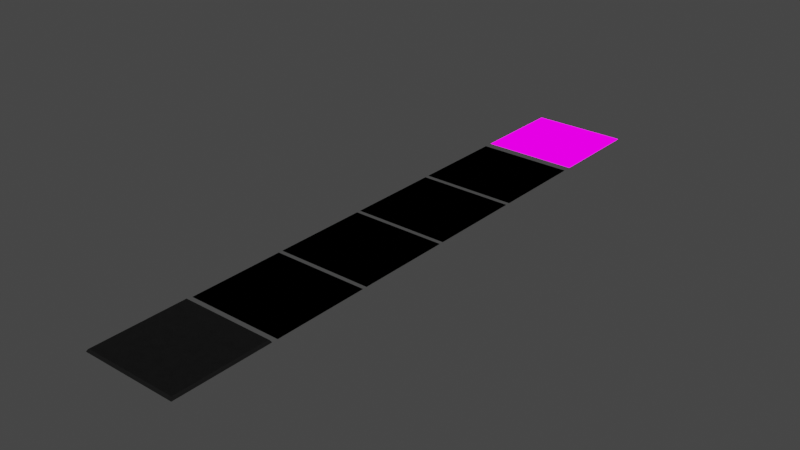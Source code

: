 # Source: tiles.blend  (saved by Blender 2.92.15; exported with 4.5.12 LTS)
import bpy
from mathutils import Matrix  # noqa: F401  (used for matrix-valued properties, if any)

bpy.ops.wm.read_factory_settings(use_empty=True)
scene = bpy.context.scene
scene.name = 'Scene'

# ---- collections
col_tiles = bpy.data.collections.new('tiles'); scene.collection.children.link(col_tiles)

# ---- images (referenced by path relative to the original .blend; pixels are not part of the script)
import os
ASSET_DIR = os.environ.get("B2B_ASSET_DIR", "")  # directory of the original .blend (textures are referenced by path, not embedded)
HERE = os.path.dirname(os.path.abspath(__file__))  # packed textures are extracted next to this script under _unpacked/

def load_image(name, relpath, width, height, colorspace="sRGB"):
    """Load a texture the original file referenced (path relative to the .blend, or extracted next to this script)."""
    p = next((c for c in (os.path.join(HERE, relpath), os.path.join(ASSET_DIR, relpath)) if relpath and os.path.exists(c)), "")
    if p:
        img = bpy.data.images.load(p, check_existing=True)
        img.name = name
    else:  # same state as the original file: an image datablock whose file is absent (Cycles renders it pink)
        img = bpy.data.images.new(name, width, height)
        img.source = "FILE"
        img.filepath = "//" + (relpath or name)
    img.colorspace_settings.name = colorspace
    return img
img_normal = load_image('normal', 'normal.png', 1024, 1024, 'Non-Color')
img_normal1_png = load_image('normal1.png', 'normal1.png', 1024, 1024, 'sRGB')
img_untitled = load_image('Untitled', '_unpacked/Untitled.9ca10537.png', 1024, 1024, 'sRGB')
img_untitled_002 = load_image('Untitled.002', '', 1024, 1024, 'sRGB')
img_untitled_00411_png = load_image('Untitled.00411.png', 'Untitled.00411.png', 1024, 1024, 'sRGB')
img_untitled_004 = load_image('Untitled.004', 'Untitled.004.png', 1024, 1024, 'sRGB')

# ---- materials (node trees are filled in below, after node groups)
mat_material = bpy.data.materials.new('Material')
mat_material.alpha_threshold = 0.0
mat_material.use_transparent_shadow = False
mat_material.line_color = (0.0, 0.0, 0.0, 1.0)
mat_material_001 = bpy.data.materials.new('Material.001')
mat_material_001.alpha_threshold = 0.0
mat_material_001.use_transparent_shadow = False
mat_material_001.line_color = (0.0, 0.0, 0.0, 1.0)
mat_material_002 = bpy.data.materials.new('Material.002')
mat_material_002.alpha_threshold = 0.0
mat_material_002.use_transparent_shadow = False
mat_material_002.line_color = (0.0, 0.0, 0.0, 1.0)
mat_material_003 = bpy.data.materials.new('Material.003')
mat_material_003.alpha_threshold = 0.0
mat_material_003.use_transparent_shadow = False
mat_material_003.line_color = (0.0, 0.0, 0.0, 1.0)
mat_material_004 = bpy.data.materials.new('Material.004')
mat_material_004.alpha_threshold = 0.0
mat_material_004.use_transparent_shadow = False
mat_material_004.line_color = (0.0, 0.0, 0.0, 1.0)

# ---- material node trees
mat_material.use_nodes = True; mat_material.node_tree.nodes.clear()
_N = mat_material.node_tree.nodes; _L = mat_material.node_tree.links
n0 = _N.new('ShaderNodeBsdfPrincipled'); n0.name = 'Principled BSDF'; n0.location = (196, 500)
n0.distribution = 'GGX'
n0.inputs[0].default_value = (0.0, 0.0, 0.0, 1.0)
n0.inputs[3].default_value = 1.45
n0.inputs[27].default_value = (0.0, 0.0, 0.0, 1.0)
n0.inputs[28].default_value = 1.0
n1 = _N.new('ShaderNodeOutputMaterial'); n1.name = 'Material Output'; n1.location = (482, 472)
n2 = _N.new('ShaderNodeTexImage'); n2.name = 'Image Texture'; n2.location = (-319, 163)
n2.image = img_normal
n2.interpolation = 'Cubic'
n3 = _N.new('ShaderNodeBump'); n3.name = 'Bump'; n3.location = (9, 110)
n3.width = 112
n3.inputs[0].default_value = 0.25
n3.inputs[1].default_value = 1.0
n3.inputs[2].default_value = 1.0
n4 = _N.new('ShaderNodeMapRange'); n4.name = 'Map Range'; n4.location = (-50, 530)
n4.inputs[3].default_value = 0.4
n4.inputs[4].default_value = 0.8
n5 = _N.new('ShaderNodeTexNoise'); n5.name = 'Noise Texture'; n5.location = (-307, 514)
n5.inputs[2].default_value = 10.0
n5.inputs[3].default_value = 7.1
n5.inputs[4].default_value = 1.0
_L.new(n3.outputs[0], n0.inputs[5])
_L.new(n0.outputs[0], n1.inputs[0])
_L.new(n2.outputs[0], n3.inputs[3])
_L.new(n5.outputs[0], n4.inputs[0])
_L.new(n4.outputs[0], n0.inputs[2])
n1.is_active_output = True
mat_material_001.use_nodes = True; mat_material_001.node_tree.nodes.clear()
_N = mat_material_001.node_tree.nodes; _L = mat_material_001.node_tree.links
n0 = _N.new('ShaderNodeBsdfPrincipled'); n0.name = 'Principled BSDF'; n0.location = (196, 500)
n0.distribution = 'GGX'
n0.inputs[0].default_value = (0.0, 0.0, 0.0, 1.0)
n0.inputs[3].default_value = 1.45
n0.inputs[27].default_value = (0.0, 0.0, 0.0, 1.0)
n0.inputs[28].default_value = 1.0
n1 = _N.new('ShaderNodeOutputMaterial'); n1.name = 'Material Output'; n1.location = (482, 472)
n2 = _N.new('ShaderNodeBump'); n2.name = 'Bump'; n2.location = (33, 189)
n2.width = 112
n2.inputs[0].default_value = 0.25
n2.inputs[1].default_value = 3.2
n2.inputs[2].default_value = 1.0
n3 = _N.new('ShaderNodeMapRange'); n3.name = 'Map Range'; n3.location = (-82, 580)
n3.inputs[3].default_value = 0.4
n3.inputs[4].default_value = 0.8
n4 = _N.new('ShaderNodeTexImage'); n4.name = 'Image Texture'; n4.location = (-325, 202)
n4.image = img_normal1_png
n4.interpolation = 'Cubic'
n5 = _N.new('ShaderNodeTexNoise'); n5.name = 'Noise Texture'; n5.location = (-339, 564)
n5.inputs[2].default_value = 10.0
n5.inputs[3].default_value = 7.1
n5.inputs[4].default_value = 1.0
_L.new(n2.outputs[0], n0.inputs[5])
_L.new(n0.outputs[0], n1.inputs[0])
_L.new(n4.outputs[0], n2.inputs[3])
_L.new(n5.outputs[0], n3.inputs[0])
_L.new(n3.outputs[0], n0.inputs[2])
n1.is_active_output = True
mat_material_002.use_nodes = True; mat_material_002.node_tree.nodes.clear()
_N = mat_material_002.node_tree.nodes; _L = mat_material_002.node_tree.links
n0 = _N.new('ShaderNodeBsdfPrincipled'); n0.name = 'Principled BSDF'; n0.location = (196, 500)
n0.distribution = 'GGX'
n0.inputs[0].default_value = (0.0, 0.0, 0.0, 1.0)
n0.inputs[3].default_value = 1.45
n0.inputs[27].default_value = (0.0, 0.0, 0.0, 1.0)
n0.inputs[28].default_value = 1.0
n1 = _N.new('ShaderNodeOutputMaterial'); n1.name = 'Material Output'; n1.location = (482, 472)
n2 = _N.new('ShaderNodeMapRange'); n2.name = 'Map Range'; n2.location = (-58, 723)
n2.inputs[3].default_value = 0.4
n2.inputs[4].default_value = 0.8
n3 = _N.new('ShaderNodeTexNoise'); n3.name = 'Noise Texture'; n3.location = (-314, 707)
n3.inputs[2].default_value = 10.0
n3.inputs[3].default_value = 7.1
n3.inputs[4].default_value = 1.0
n4 = _N.new('ShaderNodeTexImage'); n4.name = 'Image Texture'; n4.location = (-366, 244)
n4.image = img_untitled
n4.interpolation = 'Cubic'
n5 = _N.new('ShaderNodeBump'); n5.name = 'Bump'; n5.location = (21, 184)
n5.width = 112
n5.inputs[0].default_value = 0.25
n5.inputs[1].default_value = 3.2
n5.inputs[2].default_value = 1.0
_L.new(n5.outputs[0], n0.inputs[5])
_L.new(n0.outputs[0], n1.inputs[0])
_L.new(n4.outputs[0], n5.inputs[3])
_L.new(n3.outputs[0], n2.inputs[0])
_L.new(n2.outputs[0], n0.inputs[2])
n1.is_active_output = True
mat_material_003.use_nodes = True; mat_material_003.node_tree.nodes.clear()
_N = mat_material_003.node_tree.nodes; _L = mat_material_003.node_tree.links
n0 = _N.new('ShaderNodeBsdfPrincipled'); n0.name = 'Principled BSDF'; n0.location = (196, 500)
n0.distribution = 'GGX'
n0.inputs[0].default_value = (0.0, 0.0, 0.0, 1.0)
n0.inputs[3].default_value = 1.45
n0.inputs[27].default_value = (0.0, 0.0, 0.0, 1.0)
n0.inputs[28].default_value = 1.0
n1 = _N.new('ShaderNodeOutputMaterial'); n1.name = 'Material Output'; n1.location = (482, 472)
n2 = _N.new('ShaderNodeBump'); n2.name = 'Bump'; n2.location = (58, 345)
n2.width = 112
n2.inputs[0].default_value = 0.25
n2.inputs[1].default_value = 3.2
n2.inputs[2].default_value = 1.0
n3 = _N.new('ShaderNodeMapRange'); n3.name = 'Map Range'; n3.location = (-95, 635)
n3.inputs[3].default_value = 0.4
n3.inputs[4].default_value = 0.8
n4 = _N.new('ShaderNodeTexNoise'); n4.name = 'Noise Texture'; n4.location = (-352, 619)
n4.inputs[2].default_value = 10.0
n4.inputs[3].default_value = 7.1
n4.inputs[4].default_value = 1.0
n5 = _N.new('ShaderNodeTexImage'); n5.name = 'Image Texture'; n5.location = (-212, 342)
n5.image = img_untitled_002
n5.interpolation = 'Cubic'
_L.new(n2.outputs[0], n0.inputs[5])
_L.new(n0.outputs[0], n1.inputs[0])
_L.new(n5.outputs[0], n2.inputs[3])
_L.new(n4.outputs[0], n3.inputs[0])
_L.new(n3.outputs[0], n0.inputs[2])
n1.is_active_output = True
mat_material_004.use_nodes = True; mat_material_004.node_tree.nodes.clear()
_N = mat_material_004.node_tree.nodes; _L = mat_material_004.node_tree.links
n0 = _N.new('ShaderNodeOutputMaterial'); n0.name = 'Material Output'; n0.location = (482, 472)
n1 = _N.new('ShaderNodeMapRange'); n1.name = 'Map Range'; n1.location = (-95, 635)
n1.inputs[3].default_value = 0.4
n1.inputs[4].default_value = 0.8
n2 = _N.new('ShaderNodeTexNoise'); n2.name = 'Noise Texture'; n2.location = (-352, 619)
n2.inputs[2].default_value = 10.0
n2.inputs[3].default_value = 7.1
n2.inputs[4].default_value = 1.0
n3 = _N.new('ShaderNodeBump'); n3.name = 'Bump'; n3.location = (-138, 130)
n3.width = 112
n3.inputs[0].default_value = 0.25
n3.inputs[1].default_value = 0.3
n3.inputs[2].default_value = 1.0
n4 = _N.new('ShaderNodeTexImage'); n4.name = 'Image Texture'; n4.location = (-475, 179)
n4.image = img_untitled_00411_png
n4.interpolation = 'Cubic'
n5 = _N.new('ShaderNodeBsdfPrincipled'); n5.name = 'Principled BSDF'; n5.location = (143, 581)
n5.distribution = 'GGX'
n5.inputs[0].default_value = (0.0, 0.0, 0.0, 1.0)
n5.inputs[3].default_value = 1.45
n5.inputs[28].default_value = 2.0
n6 = _N.new('ShaderNodeTexImage'); n6.name = 'Image Texture.001'; n6.location = (-745, 500)
n6.image = img_untitled_004
n6.interpolation = 'Smart'
n6.extension = 'EXTEND'
_L.new(n5.outputs[0], n0.inputs[0])
_L.new(n2.outputs[0], n1.inputs[0])
_L.new(n1.outputs[0], n5.inputs[2])
_L.new(n4.outputs[0], n3.inputs[3])
_L.new(n3.outputs[0], n5.inputs[5])
_L.new(n6.outputs[0], n5.inputs[27])
n0.is_active_output = True

# ---- world
world_world = bpy.data.worlds.new('World'); scene.world = world_world
world_world.use_nodes = True; world_world.node_tree.nodes.clear()
_N = world_world.node_tree.nodes; _L = world_world.node_tree.links
n0 = _N.new('ShaderNodeOutputWorld'); n0.name = 'World Output'; n0.location = (300, 300)
n1 = _N.new('ShaderNodeBackground'); n1.name = 'Background'; n1.location = (10, 300)
n1.inputs[0].default_value = (0.05088, 0.05088, 0.05088, 1.0)
_L.new(n1.outputs[0], n0.inputs[0])
n0.is_active_output = True
world_world.color = (0.05088, 0.05088, 0.05088)
world_world.use_sun_shadow = False
world_world.sun_shadow_jitter_overblur = 0.0

# ---- meshes
me_cube_001 = bpy.data.meshes.new('Cube.001')
me_cube_001.from_pydata([(-1.0, -1.0, 0.0), (-1.0, 1.0, 0.0), (1.0, -1.0, 0.0), (1.0, 1.0, 0.0), (-0.9633, -0.9633, 0.05), (-0.9734, -0.9734, 0.04426), (-0.9633, 0.9633, 0.05), (-0.9734, 0.9734, 0.04426), (0.9633, -0.9633, 0.05), (0.9734, -0.9734, 0.04426), (0.9633, 0.9633, 0.05), (0.9734, 0.9734, 0.04426)], [], [(10, 6, 4, 8), (3, 11, 9, 2), (0, 5, 7, 1), (1, 7, 11, 3), (4, 6, 7, 5), (6, 10, 11, 7), (10, 8, 9, 11), (8, 4, 5, 9), (2, 9, 5, 0)])
_uv = me_cube_001.uv_layers.new(name='UVMap')
_uv.uv.foreach_set('vector', [0.01835, 0.01835, 0.9817, 0.01835, 0.9817, 0.9817, 0.01835, 0.9817, 1.192e-07, 0.0, 0.01328, 0.01328, 0.01328, 0.9867, 0.0, 1.0, 1.0, 1.0, 0.9867, 0.9867, 0.9867, 0.01328, 1.0, 1.192e-07, 1.0, 1.192e-07, 0.9867, 0.01328, 0.01328, 0.01328, 1.192e-07, 0.0, 0.9817, 0.9817, 0.9817, 0.01835, 0.9867, 0.01328, 0.9867, 0.9867, 0.9817, 0.01835, 0.01835, 0.01835, 0.01328, 0.01328, 0.9867, 0.01328, 0.01835, 0.01835, 0.01835, 0.9817, 0.01328, 0.9867, 0.01328, 0.01328, 0.01835, 0.9817, 0.9817, 0.9817, 0.9867, 0.9867, 0.01328, 0.9867, 0.0, 1.0, 0.01328, 0.9867, 0.9867, 0.9867, 1.0, 1.0])
me_cube_001.materials.append(mat_material)
me_cube_001.use_remesh_fix_poles = True
me_cube_001.use_remesh_preserve_attributes = False
me_cube_001.use_mirror_vertex_groups = False
me_cube_001.update()
me_cube_002 = bpy.data.meshes.new('Cube.002')
me_cube_002.from_pydata([(-1.0, -1.0, 0.0), (-1.0, 1.0, 0.0), (1.0, -1.0, 0.0), (1.0, 1.0, 0.0), (-1.0, -1.0, 0.0), (-1.0, 1.0, 0.0), (1.0, -1.0, 0.0), (1.0, 1.0, 0.0)], [], [(1, 3, 2, 0), (5, 4, 6, 7)])
_uv = me_cube_002.uv_layers.new(name='UVMap')
_uv.uv.foreach_set('vector', [0.375, 0.25, 0.375, 0.5, 0.375, 0.75, 0.375, 1.0, 1.192e-07, 0.0, 0.0, 1.0, 1.0, 1.0, 1.0, 1.192e-07])
me_cube_002.materials.append(mat_material)
me_cube_002.use_remesh_fix_poles = True
me_cube_002.use_remesh_preserve_attributes = False
me_cube_002.use_mirror_vertex_groups = False
me_cube_002.update()
me_cube_003 = bpy.data.meshes.new('Cube.003')
me_cube_003.from_pydata([(-1.0, -1.0, 0.0), (-1.0, 1.0, 0.0), (1.0, -1.0, 0.0), (1.0, 1.0, 0.0), (-1.0, -1.0, 0.0), (-1.0, 1.0, 0.0), (1.0, -1.0, 0.0), (1.0, 1.0, 0.0)], [], [(1, 3, 2, 0), (5, 4, 6, 7)])
_uv = me_cube_003.uv_layers.new(name='UVMap')
_uv.uv.foreach_set('vector', [0.375, 0.25, 0.375, 0.5, 0.375, 0.75, 0.375, 1.0, 1.192e-07, 0.0, 0.0, 1.0, 1.0, 1.0, 1.0, 1.192e-07])
me_cube_003.materials.append(mat_material_001)
me_cube_003.use_remesh_fix_poles = True
me_cube_003.use_remesh_preserve_attributes = False
me_cube_003.use_mirror_vertex_groups = False
me_cube_003.update()
me_cube_004 = bpy.data.meshes.new('Cube.004')
me_cube_004.from_pydata([(-1.0, -1.0, 0.0), (-1.0, 1.0, 0.0), (1.0, -1.0, 0.0), (1.0, 1.0, 0.0), (-1.0, -1.0, 0.0), (-1.0, 1.0, 0.0), (1.0, -1.0, 0.0), (1.0, 1.0, 0.0)], [], [(1, 3, 2, 0), (5, 4, 6, 7)])
_uv = me_cube_004.uv_layers.new(name='UVMap')
_uv.uv.foreach_set('vector', [0.375, 0.25, 0.375, 0.5, 0.375, 0.75, 0.375, 1.0, 1.192e-07, 0.0, 0.0, 1.0, 1.0, 1.0, 1.0, 1.192e-07])
me_cube_004.materials.append(mat_material_002)
me_cube_004.use_remesh_fix_poles = True
me_cube_004.use_remesh_preserve_attributes = False
me_cube_004.use_mirror_vertex_groups = False
me_cube_004.update()
me_cube_005 = bpy.data.meshes.new('Cube.005')
me_cube_005.from_pydata([(-1.0, -1.0, 0.0), (-1.0, 1.0, 0.0), (1.0, -1.0, 0.0), (1.0, 1.0, 0.0), (-1.0, -1.0, 0.0), (-1.0, 1.0, 0.0), (1.0, -1.0, 0.0), (1.0, 1.0, 0.0)], [], [(1, 3, 2, 0), (5, 4, 6, 7)])
_uv = me_cube_005.uv_layers.new(name='UVMap')
_uv.uv.foreach_set('vector', [0.375, 0.25, 0.375, 0.5, 0.375, 0.75, 0.375, 1.0, 1.192e-07, 0.0, 0.0, 1.0, 1.0, 1.0, 1.0, 1.192e-07])
me_cube_005.materials.append(mat_material_003)
me_cube_005.use_remesh_fix_poles = True
me_cube_005.use_remesh_preserve_attributes = False
me_cube_005.use_mirror_vertex_groups = False
me_cube_005.update()
me_cube_007 = bpy.data.meshes.new('Cube.007')
me_cube_007.from_pydata([(-1.0, -1.0, 0.0), (-1.0, 1.0, 0.0), (1.0, -1.0, 0.0), (1.0, 1.0, 0.0), (-1.0, -1.0, 0.0), (-1.0, 1.0, 0.0), (1.0, -1.0, 0.0), (1.0, 1.0, 0.0)], [], [(1, 3, 2, 0), (5, 4, 6, 7)])
_uv = me_cube_007.uv_layers.new(name='UVMap')
_uv.uv.foreach_set('vector', [0.375, 0.25, 0.375, 0.5, 0.375, 0.75, 0.375, 1.0, 1.192e-07, 0.0, 0.0, 1.0, 1.0, 1.0, 1.0, 1.192e-07])
me_cube_007.materials.append(mat_material_004)
me_cube_007.use_remesh_fix_poles = True
me_cube_007.use_remesh_preserve_attributes = False
me_cube_007.use_mirror_vertex_groups = False
me_cube_007.update()

# ---- objects
ob_tile1 = bpy.data.objects.new('tile1', me_cube_001)
ob_tile2 = bpy.data.objects.new('tile2', me_cube_002)
ob_tile3 = bpy.data.objects.new('tile3', me_cube_003)
ob_tile4 = bpy.data.objects.new('tile4', me_cube_004)
ob_tile5 = bpy.data.objects.new('tile5', me_cube_005)
ob_tile5_001 = bpy.data.objects.new('tile5.001', me_cube_007)

# ---- transforms, parenting, visibility, modifiers, constraints
ob_tile1.location = (0.0, 0.0, 0.0)
ob_tile1.scale = (2.5, 2.5, 2.5)
ob_tile1.lineart.crease_threshold = 0.0
ob_tile2.location = (0.0, 5.296, 0.0)
ob_tile2.scale = (2.5, 2.5, 2.5)
ob_tile2.lineart.crease_threshold = 0.0
ob_tile3.location = (0.0, 10.52, 0.0)
ob_tile3.scale = (2.5, 2.5, 2.5)
ob_tile3.lineart.crease_threshold = 0.0
ob_tile4.location = (0.0, 15.74, 0.0)
ob_tile4.scale = (2.5, 2.5, 2.5)
ob_tile4.lineart.crease_threshold = 0.0
ob_tile5.location = (0.0, 20.98, 0.0)
ob_tile5.scale = (2.5, 2.5, 2.5)
ob_tile5.lineart.crease_threshold = 0.0
ob_tile5_001.location = (0.0, 26.43, 0.0)
ob_tile5_001.scale = (2.5, 2.5, 2.5)
ob_tile5_001.lineart.crease_threshold = 0.0

# ---- collection membership
col_tiles.objects.link(ob_tile1)
col_tiles.objects.link(ob_tile2)
col_tiles.objects.link(ob_tile3)
col_tiles.objects.link(ob_tile4)
col_tiles.objects.link(ob_tile5)
col_tiles.objects.link(ob_tile5_001)

# ---- scene / render settings (as saved in the file)
scene.frame_start = 1; scene.frame_end = 250; scene.frame_set(1)
scene.render.engine = 'BLENDER_EEVEE_NEXT'
scene.cycles.use_denoising = False
scene.cycles.samples = 128
scene.cycles.sampling_pattern = 'TABULATED_SOBOL'
scene.cycles.use_adaptive_sampling = False
scene.cycles.use_light_tree = False
scene.view_settings.look = 'Very High Contrast'
scene.view_settings.view_transform = 'Filmic'
bpy.context.view_layer.update()

# ---- added for rendering (the .blend has no active camera and no usable light): camera, sun
cam_auto = bpy.data.cameras.new('AutoCamera')
cam_auto.lens = 50.0
cam_auto.sensor_width = 36.0
cam_auto.clip_end = 1000.0
ob_auto_camera = bpy.data.objects.new('AutoCamera', cam_auto)
scene.collection.objects.link(ob_auto_camera)
ob_auto_camera.location = (29.4497, -22.1225, 23.6223)
ob_auto_camera.rotation_euler = (1.09748, -7.21219e-08, 0.694738)
scene.camera = ob_auto_camera
light_auto_sun = bpy.data.lights.new('AutoSun', 'SUN')
light_auto_sun.energy = 3.0
light_auto_sun.angle = 0.0523599
ob_auto_sun = bpy.data.objects.new('AutoSun', light_auto_sun)
scene.collection.objects.link(ob_auto_sun)
ob_auto_sun.rotation_euler = (0.872665, 0.174533, 0.523599)
bpy.context.view_layer.update()
